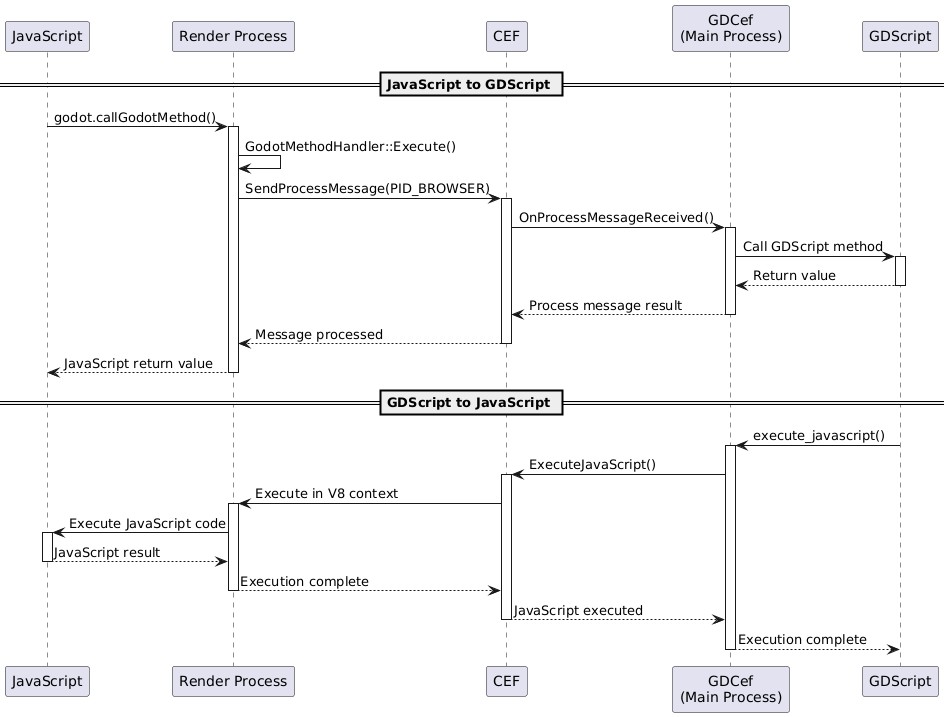

The diagram above was rendered by PlantUML. Its source (embedded in the PNG):
@startuml

participant "JavaScript" as JS
participant "Render Process" as RP
participant "CEF" as CEF
participant "GDCef\n(Main Process)" as MP
participant "GDScript" as GD

== JavaScript to GDScript ==

JS -> RP : godot.callGodotMethod()
activate RP

RP -> RP : GodotMethodHandler::Execute()
RP -> CEF : SendProcessMessage(PID_BROWSER)
activate CEF

CEF -> MP : OnProcessMessageReceived()
activate MP

MP -> GD : Call GDScript method
activate GD
GD --> MP : Return value
deactivate GD

MP --> CEF : Process message result
deactivate MP

CEF --> RP : Message processed
deactivate CEF

RP --> JS : JavaScript return value
deactivate RP

== GDScript to JavaScript ==

GD -> MP : execute_javascript()
activate MP

MP -> CEF : ExecuteJavaScript()
activate CEF

CEF -> RP : Execute in V8 context
activate RP

RP -> JS : Execute JavaScript code
activate JS
JS --> RP : JavaScript result
deactivate JS

RP --> CEF : Execution complete
deactivate RP

CEF --> MP : JavaScript executed
deactivate CEF

MP --> GD : Execution complete
deactivate MP

@enduml